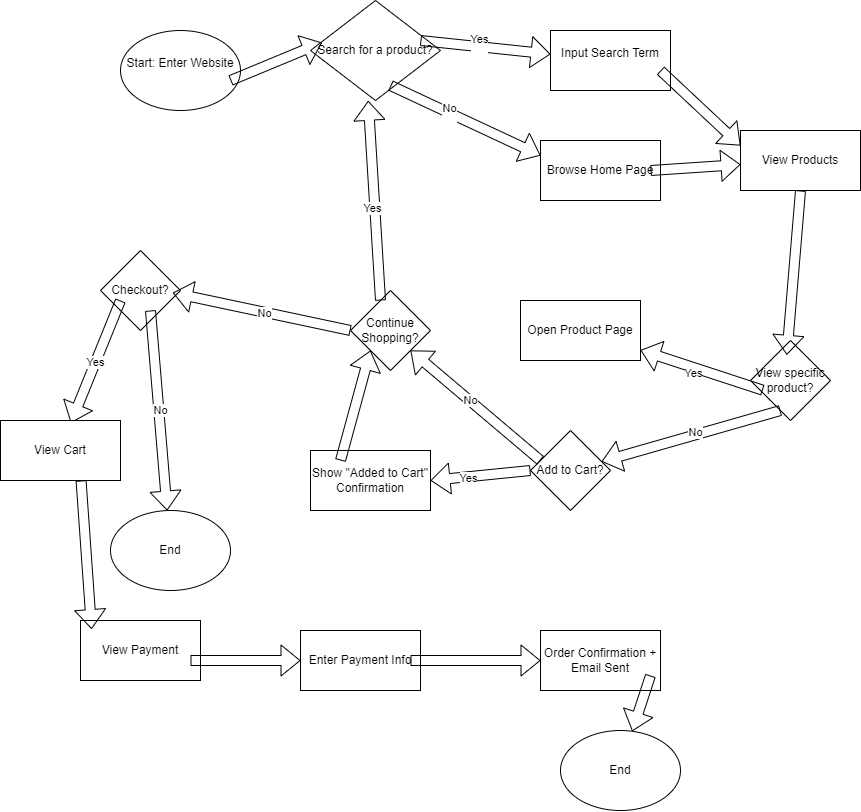

The diagram above was exported from draw.io. Its source (the exported page's mxGraphModel, read from the mxfile embedded in the PNG):
<mxGraphModel dx="2522" dy="1137" grid="1" gridSize="10" guides="1" tooltips="1" connect="1" arrows="1" fold="1" page="1" pageScale="1" pageWidth="850" pageHeight="1400" math="0" shadow="0">
  <root>
    <mxCell id="0" />
    <mxCell id="1" parent="0" />
    <mxCell id="2" value="Start: Enter Website&lt;div&gt;&lt;br&gt;&lt;/div&gt;" style="ellipse;whiteSpace=wrap;html=1;" vertex="1" parent="1">
      <mxGeometry x="50" y="50" width="120" height="80" as="geometry" />
    </mxCell>
    <mxCell id="3" value="Search for a product?" style="rhombus;whiteSpace=wrap;html=1;" vertex="1" parent="1">
      <mxGeometry x="240" y="20" width="130" height="100" as="geometry" />
    </mxCell>
    <mxCell id="4" value="" style="shape=flexArrow;endArrow=classic;html=1;entryX=0.088;entryY=0.421;entryDx=0;entryDy=0;entryPerimeter=0;" edge="1" parent="1" target="3">
      <mxGeometry width="50" height="50" relative="1" as="geometry">
        <mxPoint x="160" y="100" as="sourcePoint" />
        <mxPoint x="210" y="50" as="targetPoint" />
      </mxGeometry>
    </mxCell>
    <mxCell id="5" value="Input Search Term&lt;div&gt;&lt;br&gt;&lt;/div&gt;" style="rounded=0;whiteSpace=wrap;html=1;" vertex="1" parent="1">
      <mxGeometry x="480" y="50" width="120" height="60" as="geometry" />
    </mxCell>
    <mxCell id="6" value="View Products" style="rounded=0;whiteSpace=wrap;html=1;" vertex="1" parent="1">
      <mxGeometry x="670" y="150" width="120" height="60" as="geometry" />
    </mxCell>
    <mxCell id="7" value="Browse Home Page" style="rounded=0;whiteSpace=wrap;html=1;" vertex="1" parent="1">
      <mxGeometry x="470" y="160" width="120" height="60" as="geometry" />
    </mxCell>
    <mxCell id="8" value="" style="shape=flexArrow;endArrow=classic;html=1;entryX=0;entryY=0.25;entryDx=0;entryDy=0;" edge="1" parent="1" target="7">
      <mxGeometry width="50" height="50" relative="1" as="geometry">
        <mxPoint x="320" y="105" as="sourcePoint" />
        <mxPoint x="370" y="55" as="targetPoint" />
      </mxGeometry>
    </mxCell>
    <mxCell id="11" value="No&lt;div&gt;&lt;br&gt;&lt;/div&gt;" style="edgeLabel;html=1;align=center;verticalAlign=middle;resizable=0;points=[];" vertex="1" connectable="0" parent="8">
      <mxGeometry x="-0.2131" y="-2" relative="1" as="geometry">
        <mxPoint as="offset" />
      </mxGeometry>
    </mxCell>
    <mxCell id="9" value="" style="shape=flexArrow;endArrow=classic;html=1;" edge="1" parent="1" target="5">
      <mxGeometry width="50" height="50" relative="1" as="geometry">
        <mxPoint x="350" y="60" as="sourcePoint" />
        <mxPoint x="400" y="10" as="targetPoint" />
      </mxGeometry>
    </mxCell>
    <mxCell id="10" value="Yes&lt;div&gt;&lt;br&gt;&lt;/div&gt;" style="edgeLabel;html=1;align=center;verticalAlign=middle;resizable=0;points=[];" vertex="1" connectable="0" parent="9">
      <mxGeometry x="-0.1196" y="1" relative="1" as="geometry">
        <mxPoint as="offset" />
      </mxGeometry>
    </mxCell>
    <mxCell id="12" value="" style="shape=flexArrow;endArrow=classic;html=1;entryX=0;entryY=0.25;entryDx=0;entryDy=0;" edge="1" parent="1" target="6">
      <mxGeometry width="50" height="50" relative="1" as="geometry">
        <mxPoint x="590" y="90" as="sourcePoint" />
        <mxPoint x="640" y="40" as="targetPoint" />
      </mxGeometry>
    </mxCell>
    <mxCell id="13" value="" style="shape=flexArrow;endArrow=classic;html=1;" edge="1" parent="1" target="6">
      <mxGeometry width="50" height="50" relative="1" as="geometry">
        <mxPoint x="580" y="190" as="sourcePoint" />
        <mxPoint x="750" y="100" as="targetPoint" />
      </mxGeometry>
    </mxCell>
    <mxCell id="14" value="View specific product?" style="rhombus;whiteSpace=wrap;html=1;" vertex="1" parent="1">
      <mxGeometry x="680" y="360" width="80" height="80" as="geometry" />
    </mxCell>
    <mxCell id="15" value="" style="shape=flexArrow;endArrow=classic;html=1;entryX=0.454;entryY=0.179;entryDx=0;entryDy=0;entryPerimeter=0;" edge="1" parent="1" target="14">
      <mxGeometry width="50" height="50" relative="1" as="geometry">
        <mxPoint x="730" y="210" as="sourcePoint" />
        <mxPoint x="780" y="160" as="targetPoint" />
      </mxGeometry>
    </mxCell>
    <mxCell id="16" value="Open Product Page" style="rounded=0;whiteSpace=wrap;html=1;" vertex="1" parent="1">
      <mxGeometry x="450" y="320" width="120" height="60" as="geometry" />
    </mxCell>
    <mxCell id="17" value="" style="shape=flexArrow;endArrow=classic;html=1;exitX=0.154;exitY=0.621;exitDx=0;exitDy=0;exitPerimeter=0;" edge="1" parent="1" source="14" target="16">
      <mxGeometry width="50" height="50" relative="1" as="geometry">
        <mxPoint x="660" y="440" as="sourcePoint" />
        <mxPoint x="610" y="370" as="targetPoint" />
      </mxGeometry>
    </mxCell>
    <mxCell id="18" value="Yes" style="edgeLabel;html=1;align=center;verticalAlign=middle;resizable=0;points=[];" vertex="1" connectable="0" parent="17">
      <mxGeometry x="0.119" y="5" relative="1" as="geometry">
        <mxPoint as="offset" />
      </mxGeometry>
    </mxCell>
    <mxCell id="22" value="Add to Cart?" style="rhombus;whiteSpace=wrap;html=1;" vertex="1" parent="1">
      <mxGeometry x="460" y="450" width="80" height="80" as="geometry" />
    </mxCell>
    <mxCell id="23" value="" style="shape=flexArrow;endArrow=classic;html=1;" edge="1" parent="1" target="22">
      <mxGeometry width="50" height="50" relative="1" as="geometry">
        <mxPoint x="710" y="430" as="sourcePoint" />
        <mxPoint x="760" y="380" as="targetPoint" />
      </mxGeometry>
    </mxCell>
    <mxCell id="24" value="No" style="edgeLabel;html=1;align=center;verticalAlign=middle;resizable=0;points=[];" vertex="1" connectable="0" parent="23">
      <mxGeometry x="-0.0525" y="-3" relative="1" as="geometry">
        <mxPoint as="offset" />
      </mxGeometry>
    </mxCell>
    <mxCell id="25" value="Show &quot;Added to Cart&quot; Confirmation" style="rounded=0;whiteSpace=wrap;html=1;" vertex="1" parent="1">
      <mxGeometry x="240" y="470" width="120" height="60" as="geometry" />
    </mxCell>
    <mxCell id="26" value="" style="shape=flexArrow;endArrow=classic;html=1;entryX=1;entryY=0.5;entryDx=0;entryDy=0;exitX=0;exitY=0.5;exitDx=0;exitDy=0;" edge="1" parent="1" source="22" target="25">
      <mxGeometry width="50" height="50" relative="1" as="geometry">
        <mxPoint x="430" y="500" as="sourcePoint" />
        <mxPoint x="480" y="450" as="targetPoint" />
      </mxGeometry>
    </mxCell>
    <mxCell id="28" value="Yes" style="edgeLabel;html=1;align=center;verticalAlign=middle;resizable=0;points=[];" vertex="1" connectable="0" parent="26">
      <mxGeometry x="0.2482" y="1" relative="1" as="geometry">
        <mxPoint as="offset" />
      </mxGeometry>
    </mxCell>
    <mxCell id="29" value="Continue Shopping?" style="rhombus;whiteSpace=wrap;html=1;" vertex="1" parent="1">
      <mxGeometry x="280" y="310" width="80" height="80" as="geometry" />
    </mxCell>
    <mxCell id="30" value="" style="shape=flexArrow;endArrow=classic;html=1;entryX=1;entryY=1;entryDx=0;entryDy=0;" edge="1" parent="1" target="29">
      <mxGeometry width="50" height="50" relative="1" as="geometry">
        <mxPoint x="470" y="480" as="sourcePoint" />
        <mxPoint x="520" y="430" as="targetPoint" />
      </mxGeometry>
    </mxCell>
    <mxCell id="31" value="No" style="edgeLabel;html=1;align=center;verticalAlign=middle;resizable=0;points=[];" vertex="1" connectable="0" parent="30">
      <mxGeometry x="0.0933" y="-1" relative="1" as="geometry">
        <mxPoint as="offset" />
      </mxGeometry>
    </mxCell>
    <mxCell id="32" value="" style="shape=flexArrow;endArrow=classic;html=1;entryX=0;entryY=1;entryDx=0;entryDy=0;" edge="1" parent="1" target="29">
      <mxGeometry width="50" height="50" relative="1" as="geometry">
        <mxPoint x="270" y="480" as="sourcePoint" />
        <mxPoint x="320" y="430" as="targetPoint" />
      </mxGeometry>
    </mxCell>
    <mxCell id="33" value="" style="shape=flexArrow;endArrow=classic;html=1;entryX=0.444;entryY=1.003;entryDx=0;entryDy=0;entryPerimeter=0;" edge="1" parent="1" target="3">
      <mxGeometry width="50" height="50" relative="1" as="geometry">
        <mxPoint x="310" y="320" as="sourcePoint" />
        <mxPoint x="360" y="270" as="targetPoint" />
      </mxGeometry>
    </mxCell>
    <mxCell id="34" value="Yes" style="edgeLabel;html=1;align=center;verticalAlign=middle;resizable=0;points=[];" vertex="1" connectable="0" parent="33">
      <mxGeometry x="-0.0703" y="3" relative="1" as="geometry">
        <mxPoint as="offset" />
      </mxGeometry>
    </mxCell>
    <mxCell id="35" value="Checkout?" style="rhombus;whiteSpace=wrap;html=1;" vertex="1" parent="1">
      <mxGeometry x="30" y="270" width="80" height="80" as="geometry" />
    </mxCell>
    <mxCell id="36" value="" style="shape=flexArrow;endArrow=classic;html=1;entryX=0.904;entryY=0.529;entryDx=0;entryDy=0;entryPerimeter=0;" edge="1" parent="1" target="35">
      <mxGeometry width="50" height="50" relative="1" as="geometry">
        <mxPoint x="280" y="350" as="sourcePoint" />
        <mxPoint x="330" y="300" as="targetPoint" />
      </mxGeometry>
    </mxCell>
    <mxCell id="37" value="No" style="edgeLabel;html=1;align=center;verticalAlign=middle;resizable=0;points=[];" vertex="1" connectable="0" parent="36">
      <mxGeometry x="-0.0189" y="1" relative="1" as="geometry">
        <mxPoint as="offset" />
      </mxGeometry>
    </mxCell>
    <mxCell id="41" value="Yes" style="shape=flexArrow;endArrow=classic;html=1;entryX=0.586;entryY=0.042;entryDx=0;entryDy=0;entryPerimeter=0;" edge="1" parent="1" target="47">
      <mxGeometry width="50" height="50" relative="1" as="geometry">
        <mxPoint x="49.99755102040796" y="319.9975510204081" as="sourcePoint" />
        <mxPoint x="34.69142857142844" y="404.6914285714287" as="targetPoint" />
      </mxGeometry>
    </mxCell>
    <mxCell id="42" value="End" style="ellipse;whiteSpace=wrap;html=1;" vertex="1" parent="1">
      <mxGeometry x="40" y="530" width="120" height="80" as="geometry" />
    </mxCell>
    <mxCell id="43" value="" style="shape=flexArrow;endArrow=classic;html=1;" edge="1" parent="1" target="42">
      <mxGeometry width="50" height="50" relative="1" as="geometry">
        <mxPoint x="80" y="330" as="sourcePoint" />
        <mxPoint x="130" y="280" as="targetPoint" />
      </mxGeometry>
    </mxCell>
    <mxCell id="44" value="No" style="edgeLabel;html=1;align=center;verticalAlign=middle;resizable=0;points=[];" vertex="1" connectable="0" parent="43">
      <mxGeometry x="-0.0058" y="1" relative="1" as="geometry">
        <mxPoint as="offset" />
      </mxGeometry>
    </mxCell>
    <mxCell id="45" value="View Payment" style="rounded=0;whiteSpace=wrap;html=1;" vertex="1" parent="1">
      <mxGeometry x="10" y="640" width="120" height="60" as="geometry" />
    </mxCell>
    <mxCell id="46" value="" style="shape=flexArrow;endArrow=classic;html=1;entryX=0.092;entryY=0.143;entryDx=0;entryDy=0;entryPerimeter=0;" edge="1" parent="1" target="45">
      <mxGeometry width="50" height="50" relative="1" as="geometry">
        <mxPoint x="10.559999999999999" y="500" as="sourcePoint" />
        <mxPoint x="5.3290705182007514e-14" y="647.8000000000002" as="targetPoint" />
      </mxGeometry>
    </mxCell>
    <mxCell id="47" value="View Cart" style="rounded=0;whiteSpace=wrap;html=1;" vertex="1" parent="1">
      <mxGeometry x="-70" y="440" width="120" height="60" as="geometry" />
    </mxCell>
    <mxCell id="48" value="Enter Payment Info" style="rounded=0;whiteSpace=wrap;html=1;" vertex="1" parent="1">
      <mxGeometry x="230" y="650" width="120" height="60" as="geometry" />
    </mxCell>
    <mxCell id="49" value="Order Confirmation + Email Sent" style="rounded=0;whiteSpace=wrap;html=1;" vertex="1" parent="1">
      <mxGeometry x="470" y="650" width="120" height="60" as="geometry" />
    </mxCell>
    <mxCell id="50" value="" style="shape=flexArrow;endArrow=classic;html=1;entryX=0;entryY=0.5;entryDx=0;entryDy=0;" edge="1" parent="1" target="49">
      <mxGeometry width="50" height="50" relative="1" as="geometry">
        <mxPoint x="340" y="680" as="sourcePoint" />
        <mxPoint x="390" y="630" as="targetPoint" />
      </mxGeometry>
    </mxCell>
    <mxCell id="51" value="" style="shape=flexArrow;endArrow=classic;html=1;" edge="1" parent="1" target="48">
      <mxGeometry width="50" height="50" relative="1" as="geometry">
        <mxPoint x="120" y="680" as="sourcePoint" />
        <mxPoint x="170" y="630" as="targetPoint" />
      </mxGeometry>
    </mxCell>
    <mxCell id="52" value="End" style="ellipse;whiteSpace=wrap;html=1;" vertex="1" parent="1">
      <mxGeometry x="490" y="750" width="120" height="80" as="geometry" />
    </mxCell>
    <mxCell id="53" value="" style="shape=flexArrow;endArrow=classic;html=1;" edge="1" parent="1" target="52">
      <mxGeometry width="50" height="50" relative="1" as="geometry">
        <mxPoint x="580" y="695" as="sourcePoint" />
        <mxPoint x="630" y="645" as="targetPoint" />
      </mxGeometry>
    </mxCell>
  </root>
</mxGraphModel>